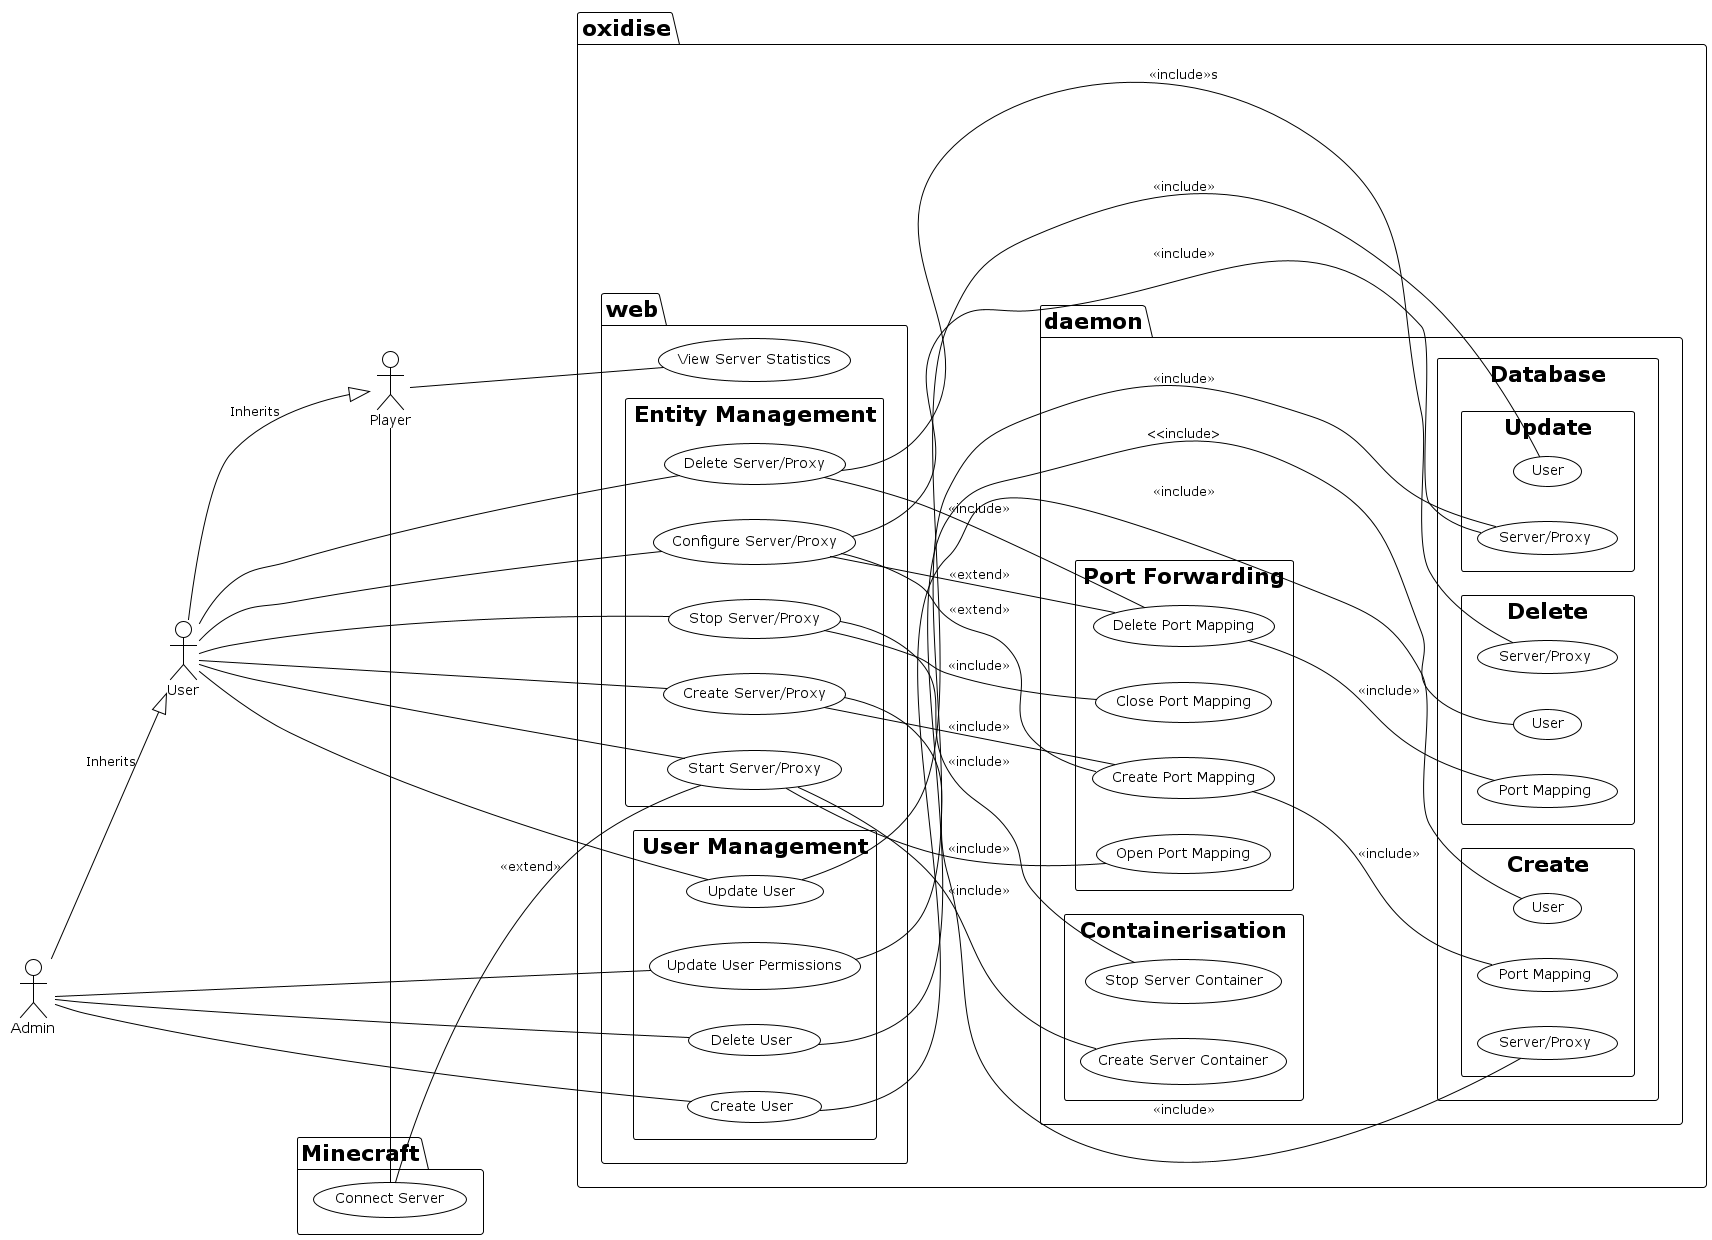

The diagram above was rendered by PlantUML. Its source (embedded in the PNG):
@startuml oxidise

!theme plain
left to right direction

actor Admin as A
actor User as U
actor Player as P

A --|> U: Inherits
U --|> P : Inherits

package "oxidise" {
	package "web" {
		rectangle "Entity Management" {
			usecase "Create Server/Proxy" as CreateEntity
			usecase "Start Server/Proxy" as StartEntity
			usecase "Stop Server/Proxy" as StopEntity
			usecase "Delete Server/Proxy" as DeleteEntity
			usecase "Configure Server/Proxy" as ConfigureEntity
		}

		rectangle "User Management" {	
			usecase "Create User" as CreateUser
			usecase "Delete User" as DeleteUser
			usecase "Update User" as UpdateUser
			usecase "Update User Permissions" as UpdateUserPermissions
		}

		usecase "View Server Statistics" as ServerStats
	}

	package "daemon" {
		rectangle "Port Forwarding" {
			usecase "Create Port Mapping" as CreatePortMapping
			usecase "Open Port Mapping" as OpenPortMapping
			usecase "Close Port Mapping" as ClosePortMapping
			usecase "Delete Port Mapping" as DeletePortMapping
		}

		rectangle "Containerisation" {
			usecase "Create Server Container" as ContaineriseServer
			usecase "Stop Server Container" as StopContainer
		}

		rectangle "Database" {
			rectangle "Create" {
				usecase "Server/Proxy" as CreateDatabaseEntity
				usecase "User" as CreateDatabaseUser
				usecase "Port Mapping" as CreateDatabasePortMapping
			}

			rectangle "Delete" {
				usecase "Server/Proxy" as DeleteDatabaseEntity
				usecase "User" as DeleteDatabaseUser
				usecase "Port Mapping" as DeleteDatabasePortMapping
			}

			rectangle "Update" {
				usecase "Server/Proxy" as UpdateDatabaseEntity
				usecase "User" as UpdateDatabaseUser
			}
		}
	}
}

package "Minecraft" {
  usecase "Connect Server" as ConnectServer
}

' Users
A -- CreateUser
CreateUser -- CreateDatabaseUser: <<include>>

A -- DeleteUser
DeleteUser -- DeleteDatabaseUser: <<include>

A -- UpdateUserPermissions
UpdateUserPermissions -- UpdateDatabaseEntity: <<include>>

U -- UpdateUser
UpdateUser -- UpdateDatabaseUser: <<include>>

' Entities
U -- CreateEntity
CreateEntity -- CreatePortMapping: <<include>>
CreateEntity -- CreateDatabaseEntity: <<include>>

U -- StartEntity
StartEntity -- ContaineriseServer: <<include>>
StartEntity -- OpenPortMapping: <<include>>

U -- StopEntity
StopEntity -- ClosePortMapping: <<include>>
StopEntity -- StopContainer: <<include>>

U -- DeleteEntity
DeleteEntity -- DeletePortMapping: <<include>>
DeleteEntity -- DeleteDatabaseEntity: <<include>>s

U -- ConfigureEntity
ConfigureEntity -- CreatePortMapping: <<extend>>
ConfigureEntity -- DeletePortMapping: <<extend>>
ConfigureEntity -- UpdateDatabaseEntity: <<include>>

' Player functionality
P -- ConnectServer
ConnectServer -- StartEntity: <<extend>>

P -- ServerStats

' Port Mapping
CreatePortMapping -- CreateDatabasePortMapping: <<include>>
DeletePortMapping -- DeleteDatabasePortMapping: <<include>>

@enduml